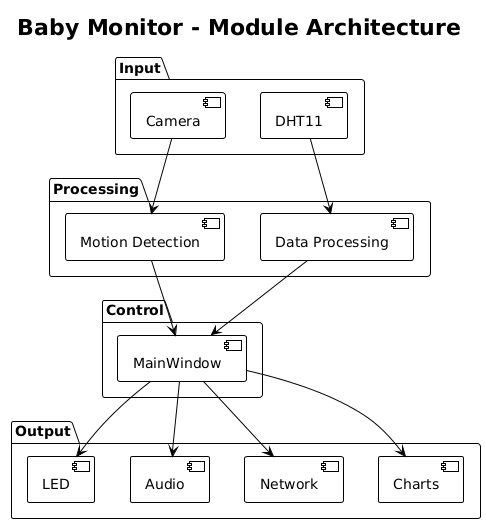

The diagram above was rendered by PlantUML. Its source (embedded in the PNG):
@startuml
!theme plain

title Baby Monitor - Module Architecture

package "Input" {
    [Camera] as Cam
    [DHT11] as Sensor
}

package "Processing" {
    [Motion Detection] as Motion
    [Data Processing] as DataProc
}

package "Control" {
    [MainWindow] as Main
}

package "Output" {
    [LED] as LED
    [Audio] as Audio
    [Network] as Net
    [Charts] as UI
}

' Connections
Cam --> Motion
Sensor --> DataProc
Motion --> Main
DataProc --> Main
Main --> LED
Main --> Audio
Main --> Net
Main --> UI
@enduml